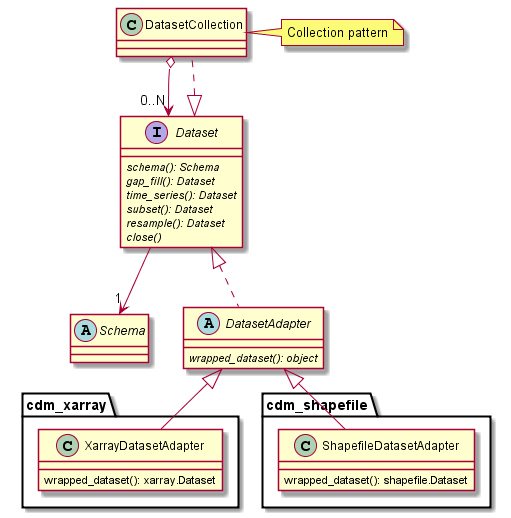

The diagram above was rendered by PlantUML. Its source (embedded in the PNG):
@startuml

interface Dataset {
    {abstract} schema(): Schema
    {abstract} gap_fill(): Dataset
    {abstract} time_series(): Dataset
    {abstract} subset(): Dataset
    {abstract} resample(): Dataset
    {abstract} close()
}

abstract Schema {
}

abstract DatasetAdapter implements Dataset {
    {abstract} wrapped_dataset(): object
}

class DatasetCollection implements Dataset {
}

class cdm_xarray.XarrayDatasetAdapter extends DatasetAdapter {
    wrapped_dataset(): xarray.Dataset
}

class cdm_shapefile.ShapefileDatasetAdapter extends DatasetAdapter {
    wrapped_dataset(): shapefile.Dataset
}

DatasetCollection o--> "0..N" Dataset
Dataset --> "1" Schema

note right of DatasetCollection
Collection pattern
end note

@enduml